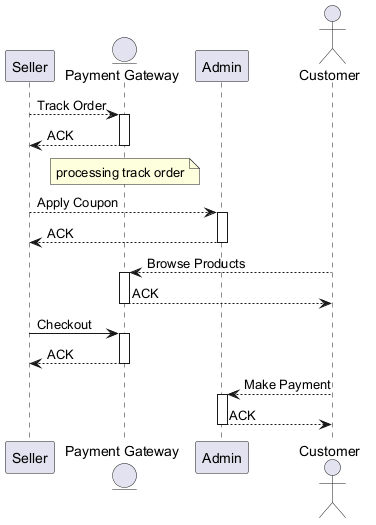

The diagram above was rendered by PlantUML. Its source (embedded in the PNG):
@startuml
skinparam backgroundColor #FFFFFF
skinparam classBackgroundColor #E8F4FA
skinparam classBorderColor #2C7DA0
participant "Seller" as S
entity "Payment Gateway" as PG
participant "Admin" as A
actor "Customer" as C
S --> PG : Track Order
activate PG
PG --> S : ACK
deactivate PG
note over PG : processing track order
S --> A : Apply Coupon
activate A
A --> S : ACK
deactivate A
C --> PG : Browse Products
activate PG
PG --> C : ACK
deactivate PG
S -> PG : Checkout
activate PG
PG --> S : ACK
deactivate PG
C --> A : Make Payment
activate A
A --> C : ACK
deactivate A
@enduml